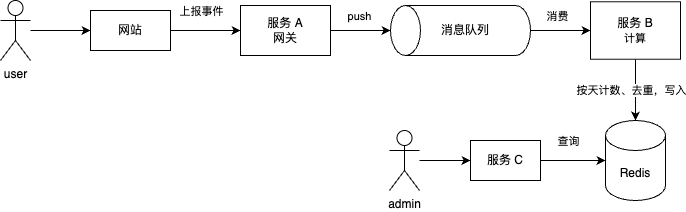

The diagram above was exported from draw.io. Its source (the exported page's mxGraphModel, read from the mxfile embedded in the PNG):
<mxGraphModel dx="1106" dy="675" grid="1" gridSize="10" guides="1" tooltips="1" connect="1" arrows="1" fold="1" page="1" pageScale="1" pageWidth="827" pageHeight="1169" math="0" shadow="0">
  <root>
    <mxCell id="0" />
    <mxCell id="1" parent="0" />
    <mxCell id="G61-eeKdtCWIgQ0olDcz-6" style="edgeStyle=orthogonalEdgeStyle;rounded=0;orthogonalLoop=1;jettySize=auto;html=1;entryX=0;entryY=0.5;entryDx=0;entryDy=0;" edge="1" parent="1" source="G61-eeKdtCWIgQ0olDcz-1" target="G61-eeKdtCWIgQ0olDcz-5">
      <mxGeometry relative="1" as="geometry" />
    </mxCell>
    <mxCell id="G61-eeKdtCWIgQ0olDcz-1" value="user" style="shape=umlActor;verticalLabelPosition=bottom;verticalAlign=top;html=1;outlineConnect=0;" vertex="1" parent="1">
      <mxGeometry x="10" y="240" width="30" height="60" as="geometry" />
    </mxCell>
    <mxCell id="G61-eeKdtCWIgQ0olDcz-8" style="edgeStyle=orthogonalEdgeStyle;rounded=0;orthogonalLoop=1;jettySize=auto;html=1;exitX=1;exitY=0.5;exitDx=0;exitDy=0;" edge="1" parent="1" source="G61-eeKdtCWIgQ0olDcz-5" target="G61-eeKdtCWIgQ0olDcz-7">
      <mxGeometry relative="1" as="geometry" />
    </mxCell>
    <mxCell id="G61-eeKdtCWIgQ0olDcz-9" value="上报事件" style="edgeLabel;html=1;align=center;verticalAlign=middle;resizable=0;points=[];" vertex="1" connectable="0" parent="G61-eeKdtCWIgQ0olDcz-8">
      <mxGeometry x="-0.0222" relative="1" as="geometry">
        <mxPoint x="-4" y="-20" as="offset" />
      </mxGeometry>
    </mxCell>
    <mxCell id="G61-eeKdtCWIgQ0olDcz-5" value="网站" style="rounded=0;whiteSpace=wrap;html=1;" vertex="1" parent="1">
      <mxGeometry x="100" y="250" width="80" height="40" as="geometry" />
    </mxCell>
    <mxCell id="G61-eeKdtCWIgQ0olDcz-13" style="edgeStyle=orthogonalEdgeStyle;rounded=0;orthogonalLoop=1;jettySize=auto;html=1;exitX=1;exitY=0.5;exitDx=0;exitDy=0;" edge="1" parent="1" source="G61-eeKdtCWIgQ0olDcz-7" target="G61-eeKdtCWIgQ0olDcz-10">
      <mxGeometry relative="1" as="geometry" />
    </mxCell>
    <mxCell id="G61-eeKdtCWIgQ0olDcz-14" value="push" style="edgeLabel;html=1;align=center;verticalAlign=middle;resizable=0;points=[];" vertex="1" connectable="0" parent="G61-eeKdtCWIgQ0olDcz-13">
      <mxGeometry x="-0.0541" y="-2" relative="1" as="geometry">
        <mxPoint y="-17" as="offset" />
      </mxGeometry>
    </mxCell>
    <mxCell id="G61-eeKdtCWIgQ0olDcz-7" value="&lt;div&gt;服务 A&lt;/div&gt;&lt;div&gt;网关&lt;/div&gt;" style="rounded=0;whiteSpace=wrap;html=1;" vertex="1" parent="1">
      <mxGeometry x="250" y="245" width="90" height="50" as="geometry" />
    </mxCell>
    <mxCell id="G61-eeKdtCWIgQ0olDcz-12" value="" style="group" vertex="1" connectable="0" parent="1">
      <mxGeometry x="400" y="245" width="140" height="50" as="geometry" />
    </mxCell>
    <mxCell id="G61-eeKdtCWIgQ0olDcz-10" value="" style="shape=cylinder3;whiteSpace=wrap;html=1;boundedLbl=1;backgroundOutline=1;size=15;rotation=90;direction=west;" vertex="1" parent="G61-eeKdtCWIgQ0olDcz-12">
      <mxGeometry x="45" y="-45" width="50" height="140" as="geometry" />
    </mxCell>
    <mxCell id="G61-eeKdtCWIgQ0olDcz-11" value="消息队列" style="text;html=1;align=center;verticalAlign=middle;whiteSpace=wrap;rounded=0;" vertex="1" parent="G61-eeKdtCWIgQ0olDcz-12">
      <mxGeometry x="45" y="10" width="60" height="30" as="geometry" />
    </mxCell>
    <mxCell id="G61-eeKdtCWIgQ0olDcz-18" style="edgeStyle=orthogonalEdgeStyle;rounded=0;orthogonalLoop=1;jettySize=auto;html=1;exitX=0.5;exitY=1;exitDx=0;exitDy=0;" edge="1" parent="1" source="G61-eeKdtCWIgQ0olDcz-15" target="G61-eeKdtCWIgQ0olDcz-17">
      <mxGeometry relative="1" as="geometry" />
    </mxCell>
    <mxCell id="G61-eeKdtCWIgQ0olDcz-27" value="按天计数、去重，写入" style="edgeLabel;html=1;align=center;verticalAlign=middle;resizable=0;points=[];" vertex="1" connectable="0" parent="G61-eeKdtCWIgQ0olDcz-18">
      <mxGeometry x="-0.2408" y="-1" relative="1" as="geometry">
        <mxPoint x="-4" y="8" as="offset" />
      </mxGeometry>
    </mxCell>
    <mxCell id="G61-eeKdtCWIgQ0olDcz-15" value="&lt;div&gt;服务 B&lt;/div&gt;&lt;div&gt;&lt;span style=&quot;font-size: 11px; text-wrap-mode: nowrap; background-color: rgb(255, 255, 255);&quot;&gt;计算&lt;/span&gt;&lt;/div&gt;" style="rounded=0;whiteSpace=wrap;html=1;" vertex="1" parent="1">
      <mxGeometry x="600" y="241.25" width="90" height="57.5" as="geometry" />
    </mxCell>
    <mxCell id="G61-eeKdtCWIgQ0olDcz-16" style="edgeStyle=orthogonalEdgeStyle;rounded=0;orthogonalLoop=1;jettySize=auto;html=1;entryX=0;entryY=0.5;entryDx=0;entryDy=0;" edge="1" parent="1" source="G61-eeKdtCWIgQ0olDcz-10" target="G61-eeKdtCWIgQ0olDcz-15">
      <mxGeometry relative="1" as="geometry" />
    </mxCell>
    <mxCell id="G61-eeKdtCWIgQ0olDcz-26" value="消费" style="edgeLabel;html=1;align=center;verticalAlign=middle;resizable=0;points=[];" vertex="1" connectable="0" parent="G61-eeKdtCWIgQ0olDcz-16">
      <mxGeometry x="-0.1429" relative="1" as="geometry">
        <mxPoint y="-15" as="offset" />
      </mxGeometry>
    </mxCell>
    <mxCell id="G61-eeKdtCWIgQ0olDcz-17" value="Redis" style="shape=cylinder3;whiteSpace=wrap;html=1;boundedLbl=1;backgroundOutline=1;size=15;" vertex="1" parent="1">
      <mxGeometry x="615" y="360" width="60" height="80" as="geometry" />
    </mxCell>
    <mxCell id="G61-eeKdtCWIgQ0olDcz-21" style="edgeStyle=orthogonalEdgeStyle;rounded=0;orthogonalLoop=1;jettySize=auto;html=1;exitX=1;exitY=0.5;exitDx=0;exitDy=0;" edge="1" parent="1" source="G61-eeKdtCWIgQ0olDcz-20" target="G61-eeKdtCWIgQ0olDcz-17">
      <mxGeometry relative="1" as="geometry" />
    </mxCell>
    <mxCell id="G61-eeKdtCWIgQ0olDcz-22" value="查询" style="edgeLabel;html=1;align=center;verticalAlign=middle;resizable=0;points=[];" vertex="1" connectable="0" parent="G61-eeKdtCWIgQ0olDcz-21">
      <mxGeometry x="-0.0099" y="4" relative="1" as="geometry">
        <mxPoint x="-5" y="-16" as="offset" />
      </mxGeometry>
    </mxCell>
    <mxCell id="G61-eeKdtCWIgQ0olDcz-20" value="&lt;div&gt;服务 C&lt;/div&gt;" style="rounded=0;whiteSpace=wrap;html=1;" vertex="1" parent="1">
      <mxGeometry x="480" y="380" width="70" height="40" as="geometry" />
    </mxCell>
    <mxCell id="G61-eeKdtCWIgQ0olDcz-24" style="edgeStyle=orthogonalEdgeStyle;rounded=0;orthogonalLoop=1;jettySize=auto;html=1;" edge="1" parent="1" source="G61-eeKdtCWIgQ0olDcz-23" target="G61-eeKdtCWIgQ0olDcz-20">
      <mxGeometry relative="1" as="geometry" />
    </mxCell>
    <mxCell id="G61-eeKdtCWIgQ0olDcz-23" value="admin" style="shape=umlActor;verticalLabelPosition=bottom;verticalAlign=top;html=1;outlineConnect=0;" vertex="1" parent="1">
      <mxGeometry x="399" y="370" width="30" height="60" as="geometry" />
    </mxCell>
  </root>
</mxGraphModel>